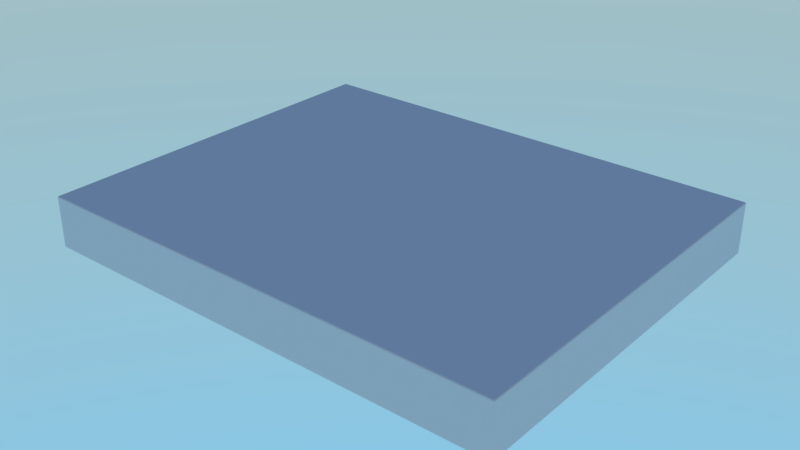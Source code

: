 # Source: environment.blend  (saved by Blender 2.79.0; exported with 4.5.12 LTS)
import bpy
from mathutils import Matrix  # noqa: F401  (used for matrix-valued properties, if any)

bpy.ops.wm.read_factory_settings(use_empty=True)
scene = bpy.context.scene
scene.name = 'Scene'

# ---- collections
col_collection_1 = bpy.data.collections.new('Collection 1'); scene.collection.children.link(col_collection_1)

# ---- materials (node trees are filled in below, after node groups)
mat_material = bpy.data.materials.new('Material')
mat_material.alpha_threshold = 0.0
mat_material.roughness = 0.5
mat_material_001 = bpy.data.materials.new('Material.001')
mat_material_001.alpha_threshold = 0.0
mat_material_001.roughness = 0.5
mat_material_002 = bpy.data.materials.new('Material.002')
mat_material_002.alpha_threshold = 0.0
mat_material_002.roughness = 0.5
mat_material_003 = bpy.data.materials.new('Material.003')
mat_material_003.alpha_threshold = 0.0
mat_material_003.roughness = 0.5

# ---- material node trees
mat_material.use_nodes = True; mat_material.node_tree.nodes.clear()
_N = mat_material.node_tree.nodes; _L = mat_material.node_tree.links
n0 = _N.new('ShaderNodeOutputMaterial'); n0.name = 'Material Output'; n0.location = (300, 300)
n1 = _N.new('ShaderNodeBsdfDiffuse'); n1.name = 'Diffuse BSDF'; n1.location = (10, 300)
_L.new(n1.outputs[0], n0.inputs[0])
n0.is_active_output = True
mat_material_001.use_nodes = True; mat_material_001.node_tree.nodes.clear()
_N = mat_material_001.node_tree.nodes; _L = mat_material_001.node_tree.links
n0 = _N.new('ShaderNodeOutputMaterial'); n0.name = 'Material Output'; n0.location = (300, 300)
n1 = _N.new('ShaderNodeBsdfDiffuse'); n1.name = 'Diffuse BSDF'; n1.location = (10, 300)
_L.new(n1.outputs[0], n0.inputs[0])
n0.is_active_output = True
mat_material_002.use_nodes = True; mat_material_002.node_tree.nodes.clear()
_N = mat_material_002.node_tree.nodes; _L = mat_material_002.node_tree.links
n0 = _N.new('ShaderNodeOutputMaterial'); n0.name = 'Material Output'; n0.location = (300, 300)
n1 = _N.new('ShaderNodeBsdfDiffuse'); n1.name = 'Diffuse BSDF'; n1.location = (10, 300)
_L.new(n1.outputs[0], n0.inputs[0])
n0.is_active_output = True
mat_material_003.use_nodes = True; mat_material_003.node_tree.nodes.clear()
_N = mat_material_003.node_tree.nodes; _L = mat_material_003.node_tree.links
n0 = _N.new('ShaderNodeOutputMaterial'); n0.name = 'Material Output'; n0.location = (300, 300)
n1 = _N.new('ShaderNodeBsdfDiffuse'); n1.name = 'Diffuse BSDF'; n1.location = (10, 300)
_L.new(n1.outputs[0], n0.inputs[0])
n0.is_active_output = True

# ---- world
world_world = bpy.data.worlds.new('World'); scene.world = world_world
world_world.use_nodes = True; world_world.node_tree.nodes.clear()
_N = world_world.node_tree.nodes; _L = world_world.node_tree.links
n0 = _N.new('ShaderNodeOutputWorld'); n0.name = 'World Output'; n0.location = (300, 300)
n1 = _N.new('ShaderNodeBackground'); n1.name = 'Background'; n1.location = (10, 300)
n1.inputs[1].default_value = 2.8
n2 = _N.new('ShaderNodeTexSky'); n2.name = 'Sky Texture'; n2.location = (-228, 319)
n2.sky_type = 'HOSEK_WILKIE'
n2.sun_elevation = 1.571
_L.new(n1.outputs[0], n0.inputs[0])
_L.new(n2.outputs[0], n1.inputs[0])
n0.is_active_output = True
world_world.color = (0.05088, 0.05088, 0.05088)
world_world.use_sun_shadow = False
world_world.sun_shadow_jitter_overblur = 0.0
world_world.cycles.sampling_method = 'MANUAL'

# ---- meshes
me_plane = bpy.data.meshes.new('Plane')
me_plane.from_pydata([(-17.95, -14.63, -0.1167), (-17.85, -14.73, -0.1167), (-17.85, -14.63, -0.01668), (-17.92, -14.7, -0.1167), (-17.9, -14.69, -0.05895), (-17.85, -14.7, -0.04597), (-17.92, -14.63, -0.04597), (17.95, -14.73, -0.1167), (18.05, -14.63, -0.1167), (17.95, -14.63, -0.01668), (18.02, -14.7, -0.1167), (18.01, -14.69, -0.05895), (18.02, -14.63, -0.04597), (17.95, -14.7, -0.04597), (-17.95, 13.97, -0.1167), (-17.85, 13.97, -0.01668), (-17.85, 14.07, -0.1167), (-17.92, 13.97, -0.04597), (-17.9, 14.02, -0.05895), (-17.85, 14.04, -0.04597), (-17.92, 14.04, -0.1167), (18.05, 13.97, -0.1167), (17.95, 14.07, -0.1167), (17.95, 13.97, -0.01668), (18.02, 14.04, -0.1167), (18.01, 14.02, -0.05895), (17.95, 14.04, -0.04597), (18.02, 13.97, -0.04597), (-17.95, -14.63, -3.801), (-17.85, -14.63, -3.901), (-17.85, -14.73, -3.801), (-17.92, -14.63, -3.872), (-17.9, -14.69, -3.859), (-17.85, -14.7, -3.872), (-17.92, -14.7, -3.801), (17.95, -14.73, -3.801), (17.95, -14.63, -3.901), (18.05, -14.63, -3.801), (17.95, -14.7, -3.872), (18.01, -14.69, -3.859), (18.02, -14.63, -3.872), (18.02, -14.7, -3.801), (-17.95, 13.97, -3.801), (-17.85, 14.07, -3.801), (-17.85, 13.97, -3.901), (-17.92, 14.04, -3.801), (-17.9, 14.02, -3.859), (-17.85, 14.04, -3.872), (-17.92, 13.97, -3.872), (18.05, 13.97, -3.801), (17.95, 13.97, -3.901), (17.95, 14.07, -3.801), (18.02, 13.97, -3.872), (18.01, 14.02, -3.859), (17.95, 14.04, -3.872), (18.02, 14.04, -3.801), (18.05, 13.97, -1.25), (18.02, 14.04, -1.25), (17.95, 14.07, -1.25), (18.05, -14.63, -1.25), (18.02, -14.7, -1.25), (17.95, -14.73, -1.25), (-17.95, -14.63, -1.25), (-17.92, -14.7, -1.25), (-17.85, -14.73, -1.25), (-17.95, 13.97, -1.25), (-17.92, 14.04, -1.25), (-17.85, 14.07, -1.25), (18.05, 13.97, -2.526), (18.02, -14.7, -2.526), (17.95, -14.73, -2.526), (-17.95, -14.63, -2.526), (-17.92, 14.04, -2.526), (-17.85, 14.07, -2.526), (18.02, 14.04, -2.526), (17.95, 14.07, -2.526), (18.05, -14.63, -2.526), (-17.92, -14.7, -2.526), (-17.85, -14.73, -2.526), (-17.95, 13.97, -2.526)], [], [(78, 30, 35, 70), (75, 51, 43, 73), (2, 9, 23, 15), (29, 44, 50, 36), (76, 37, 49, 68), (0, 3, 4, 6), (1, 5, 4, 3), (2, 6, 4, 5), (7, 10, 11, 13), (8, 12, 11, 10), (9, 13, 11, 12), (14, 17, 18, 20), (15, 19, 18, 17), (16, 20, 18, 19), (21, 24, 25, 27), (22, 26, 25, 24), (23, 27, 25, 26), (28, 31, 32, 34), (29, 33, 32, 31), (30, 34, 32, 33), (35, 38, 39, 41), (36, 40, 39, 38), (37, 41, 39, 40), (42, 45, 46, 48), (43, 47, 46, 45), (44, 48, 46, 47), (49, 52, 53, 55), (50, 54, 53, 52), (51, 55, 53, 54), (14, 0, 6, 17), (17, 6, 2, 15), (1, 7, 13, 5), (5, 13, 9, 2), (8, 21, 27, 12), (12, 27, 23, 9), (22, 16, 19, 26), (26, 19, 15, 23), (44, 29, 31, 48), (48, 31, 28, 42), (29, 36, 38, 33), (33, 38, 35, 30), (36, 50, 52, 40), (40, 52, 49, 37), (50, 44, 47, 54), (54, 47, 43, 51), (68, 49, 55, 74), (74, 55, 51, 75), (59, 8, 10, 60), (60, 10, 7, 61), (71, 28, 34, 77), (77, 34, 30, 78), (65, 14, 20, 66), (66, 20, 16, 67), (79, 42, 28, 71), (14, 65, 62, 0), (72, 66, 67, 73), (79, 65, 66, 72), (3, 63, 64, 1), (0, 62, 63, 3), (69, 60, 61, 70), (76, 59, 60, 69), (24, 57, 58, 22), (21, 56, 57, 24), (8, 59, 56, 21), (22, 58, 67, 16), (1, 64, 61, 7), (37, 76, 69, 41), (41, 69, 70, 35), (42, 79, 72, 45), (45, 72, 73, 43), (65, 79, 71, 62), (63, 77, 78, 64), (62, 71, 77, 63), (57, 74, 75, 58), (56, 68, 74, 57), (59, 76, 68, 56), (58, 75, 73, 67), (64, 78, 70, 61)])
me_plane.polygons.foreach_set('material_index', [3, 3, 0, 3, 3, 0, 0, 0, 0, 0, 0, 0, 0, 0, 0, 0, 0, 3, 3, 3, 3, 3, 3, 3, 3, 3, 3, 3, 3, 0, 0, 0, 0, 0, 0, 0, 0, 3, 3, 3, 3, 3, 3, 3, 3, 3, 3, 1, 1, 3, 3, 1, 1, 3, 1, 2, 2, 1, 1, 2, 2, 1, 1, 1, 1, 1, 3, 3, 3, 3, 2, 2, 2, 2, 2, 2, 2, 2])
_uv = me_plane.uv_layers.new(name='UVMap')
_uv.uv.foreach_set('vector', [0.9793, 0.0009965, 0.9989, 0.0009965, 0.9989, 0.5489, 0.9793, 0.5489, 0.9206, 0.001168, 0.9402, 0.001168, 0.9402, 0.5491, 0.9206, 0.5491, 0.001086, 0.559, 0.001086, 0.001102, 0.4402, 0.001102, 0.4402, 0.559, 0.8814, 0.559, 0.4423, 0.559, 0.4423, 0.001102, 0.8814, 0.001102, 0.9032, 0.9969, 0.8836, 0.9969, 0.8836, 0.5512, 0.9032, 0.5512, 0.05765, 0.5613, 0.05765, 0.5601, 0.05854, 0.5603, 0.05874, 0.5612, 0.9423, 0.0009965, 0.9413, 0.001082, 0.9415, 0.0002366, 0.9423, 0.0, 0.001086, 0.559, 0.001086, 0.5601, 0.0001992, 0.5599, 0.0, 0.559, 0.9423, 0.5489, 0.9423, 0.5501, 0.9415, 0.5499, 0.9413, 0.549, 0.9402, 0.9969, 0.9413, 0.9969, 0.9411, 0.9978, 0.9402, 0.998, 0.001086, 0.001102, 2.928e-08, 0.001102, 0.0001992, 0.0002022, 0.001086, 0.0, 0.05765, 0.999, 0.05874, 0.9989, 0.05854, 0.9998, 0.05765, 1.0, 0.4402, 0.559, 0.4413, 0.559, 0.4411, 0.5599, 0.4402, 0.5601, 0.8836, 0.5491, 0.8836, 0.5501, 0.8827, 0.5499, 0.8825, 0.549, 0.9402, 0.5512, 0.9402, 0.5501, 0.9411, 0.5503, 0.9413, 0.5512, 0.8836, 0.001168, 0.8825, 0.001082, 0.8827, 0.0001606, 0.8836, 1.486e-08, 0.4402, 0.001102, 0.4402, 5.945e-08, 0.4411, 0.0002023, 0.4413, 0.001102, 0.001086, 0.5613, 0.0, 0.5612, 0.0001992, 0.5603, 0.001086, 0.5601, 0.8814, 0.559, 0.8825, 0.559, 0.8823, 0.5599, 0.8814, 0.5601, 0.9989, 0.0009965, 0.9989, 0.0, 0.9998, 0.0002366, 1.0, 0.001082, 0.9989, 0.5489, 1.0, 0.549, 0.9998, 0.5499, 0.9989, 0.5501, 0.8814, 0.001102, 0.8814, 2.972e-08, 0.8823, 0.0002022, 0.8825, 0.001102, 0.8836, 0.9969, 0.8836, 0.998, 0.8827, 0.9978, 0.8825, 0.9969, 0.001086, 0.999, 0.001086, 1.0, 0.0001992, 0.9998, 0.0, 0.9989, 0.9402, 0.5491, 0.9413, 0.549, 0.9411, 0.5499, 0.9402, 0.5501, 0.4423, 0.559, 0.4423, 0.5601, 0.4415, 0.5599, 0.4413, 0.559, 0.8836, 0.5512, 0.8825, 0.5512, 0.8827, 0.5503, 0.8836, 0.5501, 0.4423, 0.001102, 0.4413, 0.001102, 0.4415, 0.0002022, 0.4423, 0.0, 0.9402, 0.001168, 0.9402, 0.0, 0.9411, 0.0001606, 0.9413, 0.001082, 0.05765, 0.999, 0.05765, 0.5613, 0.05874, 0.5612, 0.05874, 0.9989, 0.4402, 0.5601, 0.001086, 0.5601, 0.001086, 0.559, 0.4402, 0.559, 0.9423, 0.0009965, 0.9423, 0.5489, 0.9413, 0.549, 0.9413, 0.001082, 0.0, 0.559, 2.928e-08, 0.001102, 0.001086, 0.001102, 0.001086, 0.559, 0.9402, 0.9969, 0.9402, 0.5512, 0.9413, 0.5512, 0.9413, 0.9969, 0.001086, 0.0, 0.4402, 5.945e-08, 0.4402, 0.001102, 0.001086, 0.001102, 0.8836, 0.001168, 0.8836, 0.5491, 0.8825, 0.549, 0.8825, 0.001082, 0.4413, 0.001102, 0.4413, 0.559, 0.4402, 0.559, 0.4402, 0.001102, 0.4423, 0.559, 0.8814, 0.559, 0.8814, 0.5601, 0.4423, 0.5601, 0.0, 0.9989, 0.0, 0.5612, 0.001086, 0.5613, 0.001086, 0.999, 0.8814, 0.559, 0.8814, 0.001102, 0.8825, 0.001102, 0.8825, 0.559, 1.0, 0.001082, 1.0, 0.549, 0.9989, 0.5489, 0.9989, 0.0009965, 0.8814, 0.001102, 0.4423, 0.001102, 0.4423, 0.0, 0.8814, 2.972e-08, 0.8825, 0.9969, 0.8825, 0.5512, 0.8836, 0.5512, 0.8836, 0.9969, 0.4423, 0.001102, 0.4423, 0.559, 0.4413, 0.559, 0.4413, 0.001102, 0.9413, 0.001082, 0.9413, 0.549, 0.9402, 0.5491, 0.9402, 0.001168, 0.9032, 0.5512, 0.8836, 0.5512, 0.8836, 0.5501, 0.9032, 0.5501, 0.9206, 0.0, 0.9402, 0.0, 0.9402, 0.001168, 0.9206, 0.001168, 0.9228, 0.9969, 0.9402, 0.9969, 0.9402, 0.998, 0.9228, 0.998, 0.9598, 0.5501, 0.9423, 0.5501, 0.9423, 0.5489, 0.9598, 0.5489, 0.02067, 0.5613, 0.001086, 0.5613, 0.001086, 0.5601, 0.02067, 0.5601, 0.9793, 0.0, 0.9989, 0.0, 0.9989, 0.0009965, 0.9793, 0.0009965, 0.04025, 0.999, 0.05765, 0.999, 0.05765, 1.0, 0.04025, 1.0, 0.901, 0.5501, 0.8836, 0.5501, 0.8836, 0.5491, 0.901, 0.5491, 0.02067, 0.999, 0.001086, 0.999, 0.001086, 0.5613, 0.02067, 0.5613, 0.05765, 0.999, 0.04025, 0.999, 0.04025, 0.5613, 0.05765, 0.5613, 0.9206, 0.5501, 0.901, 0.5501, 0.901, 0.5491, 0.9206, 0.5491, 0.02067, 0.999, 0.04025, 0.999, 0.04025, 1.0, 0.02067, 1.0, 0.9423, 0.0, 0.9598, 0.0, 0.9598, 0.0009965, 0.9423, 0.0009965, 0.05765, 0.5613, 0.04025, 0.5613, 0.04025, 0.5601, 0.05765, 0.5601, 0.9793, 0.5501, 0.9598, 0.5501, 0.9598, 0.5489, 0.9793, 0.5489, 0.9032, 0.9969, 0.9228, 0.9969, 0.9228, 0.998, 0.9032, 0.998, 0.8836, 1.486e-08, 0.901, 1.486e-08, 0.901, 0.001168, 0.8836, 0.001168, 0.9402, 0.5512, 0.9228, 0.5512, 0.9228, 0.5501, 0.9402, 0.5501, 0.9402, 0.9969, 0.9228, 0.9969, 0.9228, 0.5512, 0.9402, 0.5512, 0.8836, 0.001168, 0.901, 0.001168, 0.901, 0.5491, 0.8836, 0.5491, 0.9423, 0.0009965, 0.9598, 0.0009965, 0.9598, 0.5489, 0.9423, 0.5489, 0.8836, 0.9969, 0.9032, 0.9969, 0.9032, 0.998, 0.8836, 0.998, 0.9989, 0.5501, 0.9793, 0.5501, 0.9793, 0.5489, 0.9989, 0.5489, 0.001086, 0.999, 0.02067, 0.999, 0.02067, 1.0, 0.001086, 1.0, 0.9402, 0.5501, 0.9206, 0.5501, 0.9206, 0.5491, 0.9402, 0.5491, 0.04025, 0.999, 0.02067, 0.999, 0.02067, 0.5613, 0.04025, 0.5613, 0.9598, 0.0, 0.9793, 0.0, 0.9793, 0.0009965, 0.9598, 0.0009965, 0.04025, 0.5613, 0.02067, 0.5613, 0.02067, 0.5601, 0.04025, 0.5601, 0.901, 1.486e-08, 0.9206, 0.0, 0.9206, 0.001168, 0.901, 0.001168, 0.9228, 0.5512, 0.9032, 0.5512, 0.9032, 0.5501, 0.9228, 0.5501, 0.9228, 0.9969, 0.9032, 0.9969, 0.9032, 0.5512, 0.9228, 0.5512, 0.901, 0.001168, 0.9206, 0.001168, 0.9206, 0.5491, 0.901, 0.5491, 0.9598, 0.0009965, 0.9793, 0.0009965, 0.9793, 0.5489, 0.9598, 0.5489])
me_plane.materials.append(mat_material)
me_plane.materials.append(mat_material_001)
me_plane.materials.append(mat_material_002)
me_plane.materials.append(mat_material_003)
me_plane.use_remesh_preserve_volume = False
me_plane.use_remesh_preserve_attributes = False
me_plane.use_mirror_vertex_groups = False
me_plane.update()

# ---- objects
ob_ground = bpy.data.objects.new('Ground', me_plane)

# ---- transforms, parenting, visibility, modifiers, constraints
ob_ground.location = (0.0, 0.0, 0.0)
ob_ground.lineart.crease_threshold = 0.0

# ---- collection membership
col_collection_1.objects.link(ob_ground)

# ---- scene / render settings (as saved in the file)
scene.frame_start = 1; scene.frame_end = 250; scene.frame_set(1)
scene.render.engine = 'CYCLES'
scene.render.resolution_percentage = 50
scene.render.dither_intensity = 0.0
scene.cycles.use_denoising = False
scene.cycles.samples = 128
scene.cycles.sampling_pattern = 'TABULATED_SOBOL'
scene.cycles.use_adaptive_sampling = False
scene.cycles.use_light_tree = False
scene.cycles.blur_glossy = 0.0
scene.cycles.sample_clamp_indirect = 0.0
scene.view_settings.view_transform = 'Standard'
bpy.context.view_layer.update()

# ---- added for rendering (the .blend has no active camera): camera
cam_auto = bpy.data.cameras.new('AutoCamera')
cam_auto.lens = 50.0
cam_auto.sensor_width = 36.0
cam_auto.clip_end = 1000.0
ob_auto_camera = bpy.data.objects.new('AutoCamera', cam_auto)
scene.collection.objects.link(ob_auto_camera)
ob_auto_camera.location = (42.8605, -51.7015, 32.2862)
ob_auto_camera.rotation_euler = (1.09748, -7.21219e-08, 0.694738)
scene.camera = ob_auto_camera
bpy.context.view_layer.update()
